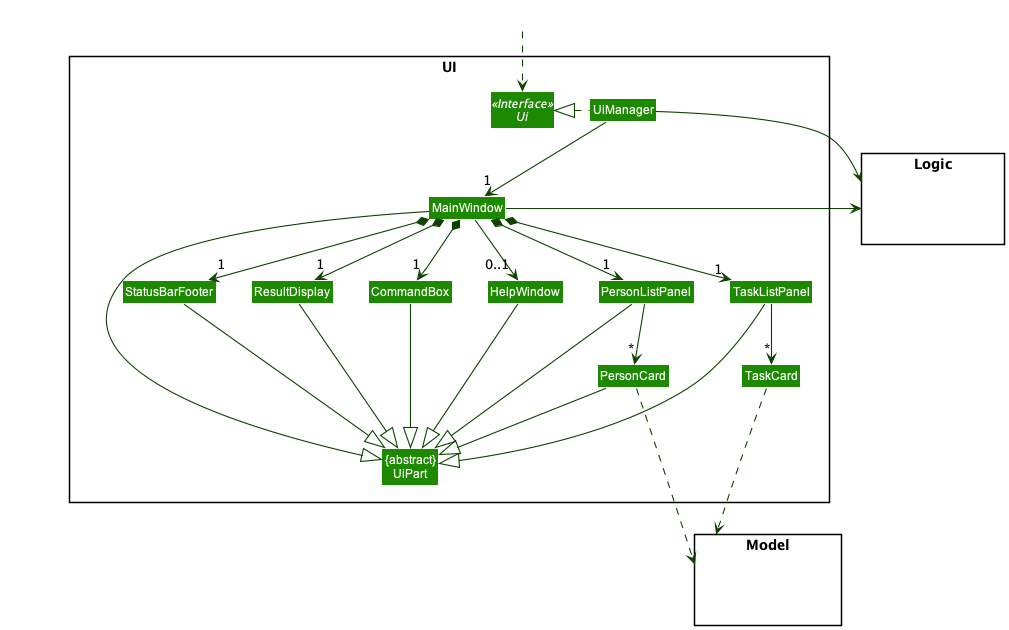

The diagram above was rendered by PlantUML. Its source (embedded in the PNG):
@startuml
!include style.puml
skinparam arrowThickness 1.1
skinparam arrowColor UI_COLOR_T4
skinparam classBackgroundColor UI_COLOR

package UI <<Rectangle>>{
Interface Ui <<Interface>>
Class "{abstract}\nUiPart" as UiPart
Class UiManager
Class MainWindow
Class HelpWindow
Class ResultDisplay
Class PersonListPanel
Class PersonCard
Class StatusBarFooter
Class CommandBox
Class TaskListPanel
Class TaskCard
}

package Model <<Rectangle>> {
Class HiddenModel #FFFFFF
}

package Logic <<Rectangle>> {
Class HiddenLogic #FFFFFF
}

Class HiddenOutside #FFFFFF
HiddenOutside ..> Ui

UiManager .left.|> Ui
UiManager -down-> "1" MainWindow
MainWindow *-down->  "1" CommandBox
MainWindow *-down-> "1" ResultDisplay
MainWindow *-down-> "1" PersonListPanel
MainWindow *-down-> "1" StatusBarFooter
MainWindow --> "0..1" HelpWindow
MainWindow *-down-> "1" TaskListPanel

PersonListPanel -down-> "*" PersonCard
TaskListPanel -down-> "*" TaskCard

MainWindow -left-|> UiPart

ResultDisplay --|> UiPart
CommandBox --|> UiPart
PersonListPanel --|> UiPart
PersonCard --|> UiPart
StatusBarFooter --|> UiPart
HelpWindow --|> UiPart
TaskListPanel --|> UiPart

PersonCard ...> Model
TaskCard ...> Model
UiManager -right-> Logic
MainWindow -left-> Logic

PersonListPanel -[hidden]left- HelpWindow
HelpWindow -[hidden]left- CommandBox
CommandBox -[hidden]left- ResultDisplay
ResultDisplay -[hidden]left- StatusBarFooter

MainWindow -[hidden]-|> UiPart
@enduml